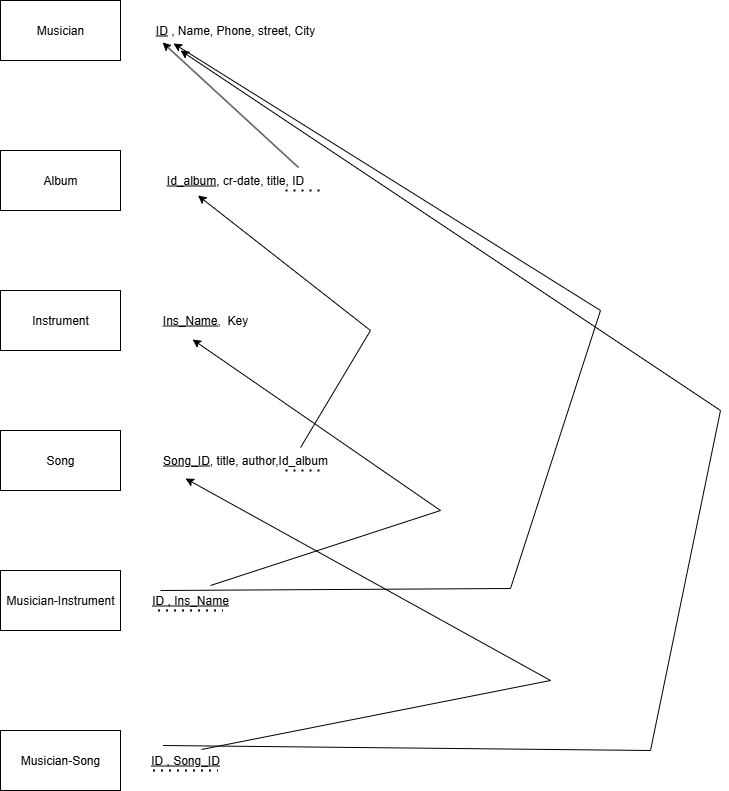

The diagram above was exported from draw.io. Its source (the exported page's mxGraphModel, read from the mxfile embedded in the PNG):
<mxGraphModel dx="1426" dy="903" grid="1" gridSize="10" guides="1" tooltips="1" connect="1" arrows="1" fold="1" page="1" pageScale="1" pageWidth="850" pageHeight="1100" math="0" shadow="0">
  <root>
    <mxCell id="0" />
    <mxCell id="1" parent="0" />
    <mxCell id="yE6AP36Ys_rfPLglw9nZ-1" value="Musician-Song" style="rounded=0;whiteSpace=wrap;html=1;" vertex="1" parent="1">
      <mxGeometry x="10" y="740" width="120" height="60" as="geometry" />
    </mxCell>
    <mxCell id="yE6AP36Ys_rfPLglw9nZ-2" value="Musician-Instrument" style="rounded=0;whiteSpace=wrap;html=1;" vertex="1" parent="1">
      <mxGeometry x="10" y="580" width="120" height="60" as="geometry" />
    </mxCell>
    <mxCell id="yE6AP36Ys_rfPLglw9nZ-3" value="Song" style="rounded=0;whiteSpace=wrap;html=1;" vertex="1" parent="1">
      <mxGeometry x="10" y="440" width="120" height="60" as="geometry" />
    </mxCell>
    <mxCell id="yE6AP36Ys_rfPLglw9nZ-4" value="Instrument" style="rounded=0;whiteSpace=wrap;html=1;" vertex="1" parent="1">
      <mxGeometry x="10" y="300" width="120" height="60" as="geometry" />
    </mxCell>
    <mxCell id="yE6AP36Ys_rfPLglw9nZ-5" value="Album" style="rounded=0;whiteSpace=wrap;html=1;" vertex="1" parent="1">
      <mxGeometry x="10" y="160" width="120" height="60" as="geometry" />
    </mxCell>
    <mxCell id="yE6AP36Ys_rfPLglw9nZ-6" value="Musician" style="rounded=0;whiteSpace=wrap;html=1;" vertex="1" parent="1">
      <mxGeometry x="10" y="10" width="120" height="60" as="geometry" />
    </mxCell>
    <mxCell id="yE6AP36Ys_rfPLglw9nZ-7" value="&lt;u&gt;ID&lt;/u&gt; , Name, Phone, street, City" style="text;html=1;align=center;verticalAlign=middle;whiteSpace=wrap;rounded=0;" vertex="1" parent="1">
      <mxGeometry x="160" y="25" width="170" height="30" as="geometry" />
    </mxCell>
    <mxCell id="yE6AP36Ys_rfPLglw9nZ-8" value="&lt;u&gt;Id_album&lt;/u&gt;, cr-date, title, ID" style="text;html=1;align=center;verticalAlign=middle;whiteSpace=wrap;rounded=0;" vertex="1" parent="1">
      <mxGeometry x="170" y="175" width="150" height="30" as="geometry" />
    </mxCell>
    <mxCell id="yE6AP36Ys_rfPLglw9nZ-9" value="" style="endArrow=classic;html=1;rounded=0;exitX=0.92;exitY=0.067;exitDx=0;exitDy=0;exitPerimeter=0;entryX=0.071;entryY=0.9;entryDx=0;entryDy=0;entryPerimeter=0;" edge="1" parent="1" source="yE6AP36Ys_rfPLglw9nZ-8" target="yE6AP36Ys_rfPLglw9nZ-7">
      <mxGeometry width="50" height="50" relative="1" as="geometry">
        <mxPoint x="400" y="490" as="sourcePoint" />
        <mxPoint x="450" y="440" as="targetPoint" />
      </mxGeometry>
    </mxCell>
    <mxCell id="yE6AP36Ys_rfPLglw9nZ-10" value="&lt;u&gt;Ins_Name&lt;/u&gt;,&amp;nbsp; Key" style="text;html=1;align=center;verticalAlign=middle;whiteSpace=wrap;rounded=0;" vertex="1" parent="1">
      <mxGeometry x="170" y="315" width="90" height="30" as="geometry" />
    </mxCell>
    <mxCell id="yE6AP36Ys_rfPLglw9nZ-11" value="&lt;u&gt;Song_ID&lt;/u&gt;, title, author,Id_album" style="text;html=1;align=center;verticalAlign=middle;whiteSpace=wrap;rounded=0;" vertex="1" parent="1">
      <mxGeometry x="170" y="455" width="170" height="30" as="geometry" />
    </mxCell>
    <mxCell id="yE6AP36Ys_rfPLglw9nZ-12" value="&lt;u&gt;ID , Ins_Name&lt;/u&gt;" style="text;html=1;align=center;verticalAlign=middle;whiteSpace=wrap;rounded=0;" vertex="1" parent="1">
      <mxGeometry x="160" y="595" width="80" height="30" as="geometry" />
    </mxCell>
    <mxCell id="yE6AP36Ys_rfPLglw9nZ-13" value="&lt;u&gt;ID , Song_ID&lt;/u&gt;" style="text;html=1;align=center;verticalAlign=middle;whiteSpace=wrap;rounded=0;" vertex="1" parent="1">
      <mxGeometry x="150" y="755" width="90" height="30" as="geometry" />
    </mxCell>
    <mxCell id="yE6AP36Ys_rfPLglw9nZ-14" value="" style="endArrow=classic;html=1;rounded=0;exitX=0.824;exitY=0.067;exitDx=0;exitDy=0;exitPerimeter=0;entryX=0.25;entryY=1;entryDx=0;entryDy=0;" edge="1" parent="1" source="yE6AP36Ys_rfPLglw9nZ-11" target="yE6AP36Ys_rfPLglw9nZ-8">
      <mxGeometry width="50" height="50" relative="1" as="geometry">
        <mxPoint x="400" y="490" as="sourcePoint" />
        <mxPoint x="310" y="240" as="targetPoint" />
        <Array as="points">
          <mxPoint x="380" y="340" />
        </Array>
      </mxGeometry>
    </mxCell>
    <mxCell id="yE6AP36Ys_rfPLglw9nZ-15" value="" style="endArrow=classic;html=1;rounded=0;exitX=0.75;exitY=0;exitDx=0;exitDy=0;entryX=0.356;entryY=1.133;entryDx=0;entryDy=0;entryPerimeter=0;" edge="1" parent="1" source="yE6AP36Ys_rfPLglw9nZ-12" target="yE6AP36Ys_rfPLglw9nZ-10">
      <mxGeometry width="50" height="50" relative="1" as="geometry">
        <mxPoint x="400" y="490" as="sourcePoint" />
        <mxPoint x="450" y="440" as="targetPoint" />
        <Array as="points">
          <mxPoint x="450" y="520" />
        </Array>
      </mxGeometry>
    </mxCell>
    <mxCell id="yE6AP36Ys_rfPLglw9nZ-16" value="" style="endArrow=classic;html=1;rounded=0;entryX=0.135;entryY=0.933;entryDx=0;entryDy=0;entryPerimeter=0;" edge="1" parent="1" target="yE6AP36Ys_rfPLglw9nZ-7">
      <mxGeometry width="50" height="50" relative="1" as="geometry">
        <mxPoint x="170" y="600" as="sourcePoint" />
        <mxPoint x="520" y="70" as="targetPoint" />
        <Array as="points">
          <mxPoint x="520" y="598" />
          <mxPoint x="610" y="320" />
        </Array>
      </mxGeometry>
    </mxCell>
    <mxCell id="yE6AP36Ys_rfPLglw9nZ-17" value="" style="endArrow=classic;html=1;rounded=0;exitX=0.25;exitY=0;exitDx=0;exitDy=0;" edge="1" parent="1" source="yE6AP36Ys_rfPLglw9nZ-13">
      <mxGeometry width="50" height="50" relative="1" as="geometry">
        <mxPoint x="400" y="490" as="sourcePoint" />
        <mxPoint x="190" y="60" as="targetPoint" />
        <Array as="points">
          <mxPoint x="660" y="760" />
          <mxPoint x="730" y="420" />
        </Array>
      </mxGeometry>
    </mxCell>
    <mxCell id="yE6AP36Ys_rfPLglw9nZ-18" value="" style="endArrow=classic;html=1;rounded=0;exitX=0.678;exitY=0.133;exitDx=0;exitDy=0;exitPerimeter=0;entryX=0.147;entryY=1.1;entryDx=0;entryDy=0;entryPerimeter=0;" edge="1" parent="1" source="yE6AP36Ys_rfPLglw9nZ-13" target="yE6AP36Ys_rfPLglw9nZ-11">
      <mxGeometry width="50" height="50" relative="1" as="geometry">
        <mxPoint x="400" y="490" as="sourcePoint" />
        <mxPoint x="450" y="440" as="targetPoint" />
        <Array as="points">
          <mxPoint x="560" y="690" />
        </Array>
      </mxGeometry>
    </mxCell>
    <mxCell id="yE6AP36Ys_rfPLglw9nZ-19" value="" style="endArrow=none;dashed=1;html=1;dashPattern=1 3;strokeWidth=2;rounded=0;" edge="1" parent="1">
      <mxGeometry width="50" height="50" relative="1" as="geometry">
        <mxPoint x="167.5" y="620" as="sourcePoint" />
        <mxPoint x="232.5" y="620" as="targetPoint" />
        <Array as="points">
          <mxPoint x="202.5" y="620" />
        </Array>
      </mxGeometry>
    </mxCell>
    <mxCell id="yE6AP36Ys_rfPLglw9nZ-21" value="" style="endArrow=none;dashed=1;html=1;dashPattern=1 3;strokeWidth=2;rounded=0;" edge="1" parent="1">
      <mxGeometry width="50" height="50" relative="1" as="geometry">
        <mxPoint x="162.5" y="780" as="sourcePoint" />
        <mxPoint x="227.5" y="780" as="targetPoint" />
        <Array as="points">
          <mxPoint x="197.5" y="780" />
        </Array>
      </mxGeometry>
    </mxCell>
    <mxCell id="yE6AP36Ys_rfPLglw9nZ-23" value="" style="endArrow=none;dashed=1;html=1;dashPattern=1 3;strokeWidth=2;rounded=0;" edge="1" parent="1">
      <mxGeometry width="50" height="50" relative="1" as="geometry">
        <mxPoint x="295" y="480" as="sourcePoint" />
        <mxPoint x="325" y="480" as="targetPoint" />
        <Array as="points">
          <mxPoint x="330" y="480" />
        </Array>
      </mxGeometry>
    </mxCell>
    <mxCell id="yE6AP36Ys_rfPLglw9nZ-24" value="" style="endArrow=none;dashed=1;html=1;dashPattern=1 3;strokeWidth=2;rounded=0;" edge="1" parent="1">
      <mxGeometry width="50" height="50" relative="1" as="geometry">
        <mxPoint x="295" y="200" as="sourcePoint" />
        <mxPoint x="325" y="200" as="targetPoint" />
        <Array as="points">
          <mxPoint x="330" y="200" />
        </Array>
      </mxGeometry>
    </mxCell>
  </root>
</mxGraphModel>